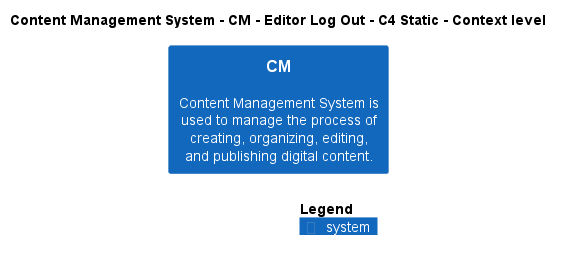

The diagram above was rendered by PlantUML. Its source (embedded in the PNG):
@startuml
!include ..\..\..\..\..\.c4s\C4_Context.puml

AddElementTag("c4interflow:lifecycle:new", $bgColor=green, $fontColor=#ffffff, $borderColor=green, $shadowing="False")
AddElementTag("c4interflow:lifecycle:changed", $bgColor=orange, $fontColor=#ffffff, $borderColor=orange, $shadowing="False")
AddElementTag("c4interflow:lifecycle:removed", $bgColor=red, $fontColor=#ffffff, $borderColor=red, $shadowing="False")

AddRelTag("c4interflow:lifecycle:new", $textColor=green, $lineColor=green)
AddRelTag("c4interflow:lifecycle:changed", $textColor=orange, $lineColor=orange)
AddRelTag("c4interflow:lifecycle:removed", $textColor=red, $lineColor=red)

SHOW_PERSON_PORTRAIT()
LAYOUT_TOP_DOWN()

skinparam linetype polyline

title Content Management System - CM - Editor Log Out - C4 Static - Context level

System(ContentManagementSystem.SoftwareSystems.CM, "CM", "Content Management System is used to manage the process of creating, organizing, editing, and publishing digital content.")



SHOW_LEGEND()
@enduml